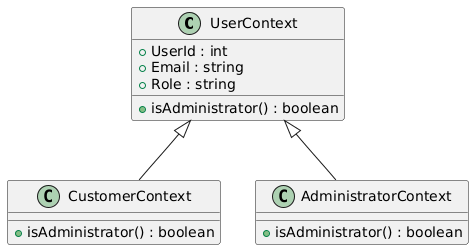

The diagram above was rendered by PlantUML. Its source (embedded in the PNG):
@startuml
class UserContext {
  +UserId : int
  +Email : string
  +Role : string
  +isAdministrator() : boolean
}

class CustomerContext {
  +isAdministrator() : boolean
}

class AdministratorContext {
  +isAdministrator() : boolean
}

UserContext <|-- CustomerContext
UserContext <|-- AdministratorContext
@enduml